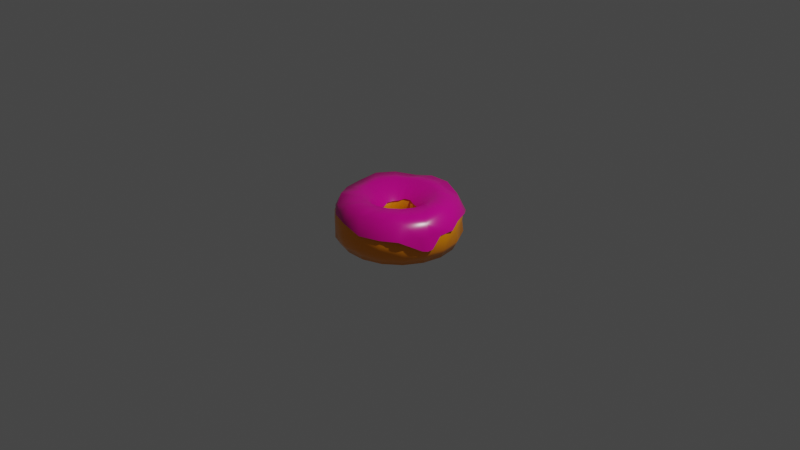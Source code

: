 # Source: SimpleDonut.blend  (saved by Blender 2.82.7; exported with 4.5.12 LTS)
import bpy
from mathutils import Matrix  # noqa: F401  (used for matrix-valued properties, if any)

bpy.ops.wm.read_factory_settings(use_empty=True)
scene = bpy.context.scene
scene.name = 'Scene'

# ---- collections
col_collection = bpy.data.collections.new('Collection'); scene.collection.children.link(col_collection)

# ---- materials (node trees are filled in below, after node groups)
mat_donut = bpy.data.materials.new('Donut')
mat_donut.use_transparent_shadow = False
mat_icing_001 = bpy.data.materials.new('Icing.001')
mat_icing_001.use_transparent_shadow = False

# ---- material node trees
mat_donut.use_nodes = True; mat_donut.node_tree.nodes.clear()
_N = mat_donut.node_tree.nodes; _L = mat_donut.node_tree.links
n0 = _N.new('ShaderNodeOutputMaterial'); n0.name = 'Material Output'; n0.location = (300, 300)
n1 = _N.new('ShaderNodeBsdfPrincipled'); n1.name = 'Principled BSDF'; n1.location = (10, 300)
n1.distribution = 'GGX'
n1.subsurface_method = 'BURLEY'
n1.inputs[0].default_value = (1.0, 0.3031, 0.0, 1.0)
n1.inputs[2].default_value = 0.2579
n1.inputs[3].default_value = 1.45
n1.inputs[27].default_value = (0.0, 0.0, 0.0, 1.0)
n1.inputs[28].default_value = 1.0
_L.new(n1.outputs[0], n0.inputs[0])
n0.is_active_output = True
mat_icing_001.use_nodes = True; mat_icing_001.node_tree.nodes.clear()
_N = mat_icing_001.node_tree.nodes; _L = mat_icing_001.node_tree.links
n0 = _N.new('ShaderNodeOutputMaterial'); n0.name = 'Material Output'; n0.location = (300, 300)
n1 = _N.new('ShaderNodeBsdfPrincipled'); n1.name = 'Principled BSDF'; n1.location = (10, 300)
n1.distribution = 'GGX'
n1.subsurface_method = 'BURLEY'
n1.inputs[0].default_value = (0.8, 0.0006179, 0.3277, 1.0)
n1.inputs[2].default_value = 0.2579
n1.inputs[3].default_value = 1.45
n1.inputs[27].default_value = (0.0, 0.0, 0.0, 1.0)
n1.inputs[28].default_value = 1.0
_L.new(n1.outputs[0], n0.inputs[0])
n0.is_active_output = True

# ---- world
world_world = bpy.data.worlds.new('World'); scene.world = world_world
world_world.use_nodes = True; world_world.node_tree.nodes.clear()
_N = world_world.node_tree.nodes; _L = world_world.node_tree.links
n0 = _N.new('ShaderNodeOutputWorld'); n0.name = 'World Output'; n0.location = (300, 300)
n1 = _N.new('ShaderNodeBackground'); n1.name = 'Background'; n1.location = (10, 300)
n1.inputs[0].default_value = (0.05088, 0.05088, 0.05088, 1.0)
_L.new(n1.outputs[0], n0.inputs[0])
n0.is_active_output = True
world_world.color = (0.05088, 0.05088, 0.05088)
world_world.use_sun_shadow = False
world_world.sun_shadow_jitter_overblur = 0.0

# ---- cameras
cam_camera = bpy.data.cameras.new('Camera')
cam_camera.clip_end = 100.0
cam_camera.ortho_scale = 7.314

# ---- lights
light_light = bpy.data.lights.new('Light', 'POINT')
light_light.transmission_factor = 0.0
light_light.energy = 1000.0
light_light.shadow_soft_size = 0.1
light_light.shadow_maximum_resolution = 0.006
light_light.use_absolute_resolution = True

# ---- meshes
me_torus = bpy.data.meshes.new('Torus')
me_torus.from_pydata([(0.667, 0.0, 0.0), (0.5983, 0.0, 0.2111), (0.3699, 0.0, 0.2632), (0.1867, 0.0, 0.1171), (0.1867, 0.0, -0.1171), (0.3856, -0.02225, -0.2397), (0.5983, 0.0, -0.2111), (0.6081, 0.1982, 0.01273), (0.5623, 0.2046, 0.2111), (0.3476, 0.1265, 0.2632), (0.1755, 0.06387, 0.1171), (0.1755, 0.06387, -0.1171), (0.3603, 0.1255, -0.2682), (0.5623, 0.2046, -0.2111), (0.4922, 0.3988, 0.01273), (0.4584, 0.3846, 0.2111), (0.2834, 0.2378, 0.2632), (0.143, 0.12, 0.1171), (0.143, 0.12, -0.1171), (0.2961, 0.2367, -0.2682), (0.4584, 0.3846, -0.2111), (0.3225, 0.5771, 0.006523), (0.2992, 0.5182, 0.2111), (0.185, 0.3204, 0.2632), (0.09337, 0.1617, 0.1171), (0.09337, 0.1617, -0.1171), (0.1977, 0.3193, -0.2682), (0.2992, 0.5182, -0.2111), (0.1048, 0.6563, 0.006523), (0.1039, 0.5893, 0.2111), (0.06424, 0.3643, 0.2632), (0.03243, 0.1839, 0.1171), (0.03243, 0.1839, -0.1171), (0.06424, 0.3643, -0.2632), (0.1039, 0.5893, -0.2111), (-0.1246, 0.6428, 0.02305), (-0.1039, 0.5893, 0.2111), (-0.06424, 0.3643, 0.2632), (-0.03243, 0.1839, 0.1171), (-0.03243, 0.1839, -0.1171), (-0.07647, 0.3791, -0.2554), (-0.1039, 0.5893, -0.2111), (-0.3423, 0.5636, 0.02305), (-0.2992, 0.5182, 0.2111), (-0.185, 0.3204, 0.2632), (-0.09337, 0.1617, 0.1171), (-0.09337, 0.1617, -0.1171), (-0.1972, 0.3352, -0.2554), (-0.2992, 0.5182, -0.2111), (-0.5293, 0.4415, -0.02706), (-0.4584, 0.3846, 0.2111), (-0.2834, 0.2378, 0.2632), (-0.143, 0.12, 0.1171), (-0.143, 0.12, -0.1171), (-0.3263, 0.2111, -0.2214), (-0.4584, 0.3846, -0.2111), (-0.631, 0.2336, -0.02481), (-0.5623, 0.2046, 0.2111), (-0.3476, 0.1265, 0.2632), (-0.1755, 0.06387, 0.1171), (-0.1755, 0.06387, -0.1171), (-0.3783, 0.08501, -0.2292), (-0.5623, 0.2046, -0.2111), (-0.667, 5.831e-08, 0.0), (-0.5983, 5.231e-08, 0.2111), (-0.3699, 3.234e-08, 0.2632), (-0.1867, 1.633e-08, 0.1171), (-0.1867, 1.633e-08, -0.1171), (-0.4006, -0.04151, -0.2292), (-0.5983, 5.231e-08, -0.2111), (-0.6188, -0.2324, 1.106e-08), (-0.5623, -0.2046, 0.2111), (-0.3476, -0.1265, 0.2632), (-0.1589, -0.05169, 0.08161), (-0.1755, -0.06387, -0.1171), (-0.3783, -0.168, -0.2292), (-0.5719, -0.2087, -0.2185), (-0.4924, -0.4402, -0.02105), (-0.4584, -0.3846, 0.2111), (-0.2834, -0.2378, 0.2632), (-0.143, -0.12, 0.1171), (-0.143, -0.12, -0.1171), (-0.2963, -0.239, -0.2583), (-0.468, -0.3887, -0.2185), (-0.3239, -0.573, -0.02622), (-0.2992, -0.5182, 0.2111), (-0.185, -0.3204, 0.2632), (-0.09337, -0.1617, 0.1171), (-0.09337, -0.1617, -0.1171), (-0.1979, -0.3216, -0.2583), (-0.3088, -0.5223, -0.2185), (-0.1119, -0.6581, -0.02422), (-0.1039, -0.5893, 0.2111), (-0.06424, -0.3643, 0.2632), (-0.03243, -0.1839, 0.1171), (-0.03243, -0.1839, -0.1171), (-0.06424, -0.3643, -0.2632), (-0.1039, -0.5893, -0.2111), (0.1292, -0.6655, 0.01357), (0.1039, -0.5893, 0.2111), (0.06424, -0.3643, 0.2632), (0.03243, -0.1839, 0.1171), (0.03243, -0.1839, -0.1171), (0.06424, -0.3643, -0.2632), (0.1039, -0.5893, -0.2111), (0.3469, -0.5863, 0.01357), (0.2992, -0.5182, 0.2111), (0.185, -0.3204, 0.2632), (0.09337, -0.1617, 0.1171), (0.09337, -0.1617, -0.1171), (0.185, -0.3204, -0.2632), (0.2992, -0.5182, -0.2111), (0.511, -0.4288, 0.0), (0.4584, -0.3846, 0.2111), (0.2834, -0.2378, 0.2632), (0.143, -0.12, 0.1171), (0.143, -0.12, -0.1171), (0.2991, -0.26, -0.2397), (0.4584, -0.3846, -0.2111), (0.6268, -0.2281, 0.0), (0.5623, -0.2046, 0.2111), (0.3476, -0.1265, 0.2632), (0.1755, -0.06387, 0.1171), (0.1755, -0.06387, -0.1171), (0.3633, -0.1488, -0.2397), (0.5623, -0.2046, -0.2111), (0.6509, 0.0, 0.1019), (0.6117, 0.2226, 0.1019), (0.4986, 0.4184, 0.1019), (0.3255, 0.5637, 0.1019), (0.113, 0.641, 0.1019), (-0.113, 0.641, 0.1019), (-0.3255, 0.5637, 0.1019), (-0.4986, 0.4184, 0.1019), (-0.6117, 0.2226, 0.1019), (-0.6509, 5.691e-08, 0.1019), (-0.6117, -0.2226, 0.1019), (-0.4948, -0.4324, 0.08084), (-0.3255, -0.5637, 0.1019), (-0.113, -0.641, 0.1019), (0.113, -0.641, 0.1019), (0.3255, -0.5637, 0.1019), (0.4986, -0.4184, 0.1019), (0.6117, -0.2226, 0.1019), (0.6518, 0.0, -0.09999), (0.6125, 0.2229, -0.09999), (0.4993, 0.419, -0.09999), (0.3259, 0.5645, -0.09999), (0.1132, 0.6419, -0.09999), (-0.1261, 0.6163, -0.09522), (-0.3303, 0.556, -0.09999), (-0.5177, 0.4317, -0.1271), (-0.5979, 0.2106, -0.1271), (-0.6518, 5.699e-08, -0.09999), (-0.6221, -0.227, -0.1074), (-0.5089, -0.4231, -0.1074), (-0.3316, -0.5698, -0.1316), (-0.1093, -0.6432, -0.1242), (0.1266, -0.6506, -0.08643), (0.3393, -0.5732, -0.08643), (0.4993, -0.419, -0.09999), (0.6125, -0.2229, -0.09999), (0.5878, 0.03631, 0.2729), (0.3699, 0.0, 0.2852), (0.1782, 0.0141, 0.1167), (0.5623, 0.2046, 0.2331), (0.3476, 0.1265, 0.2852), (0.1755, 0.06387, 0.1391), (0.4584, 0.3846, 0.2331), (0.2834, 0.2378, 0.2852), (0.143, 0.12, 0.1391), (0.3044, 0.5232, 0.2183), (0.185, 0.3204, 0.2852), (0.07856, 0.1533, 0.1197), (0.08868, 0.5953, 0.2595), (0.06424, 0.3643, 0.2852), (0.01761, 0.1755, 0.1197), (-0.1218, 0.577, 0.2648), (-0.06424, 0.3643, 0.2852), (-0.03243, 0.1839, 0.1391), (-0.2992, 0.5182, 0.2331), (-0.185, 0.3204, 0.2852), (-0.09337, 0.1617, 0.1391), (-0.4509, 0.3664, 0.2682), (-0.2834, 0.2378, 0.2852), (-0.1307, 0.1181, 0.1206), (-0.553, 0.1858, 0.2759), (-0.3476, 0.1265, 0.2852), (-0.1631, 0.06198, 0.1206), (-0.5983, 5.231e-08, 0.2331), (-0.3699, 3.234e-08, 0.2852), (-0.1744, -0.001883, 0.1206), (-0.5623, -0.2046, 0.2331), (-0.3476, -0.1265, 0.2852), (-0.1589, -0.05169, 0.1036), (-0.426, -0.3981, 0.2708), (-0.2834, -0.2378, 0.2852), (-0.1339, -0.1043, 0.1203), (-0.318, -0.5429, 0.2229), (-0.185, -0.3204, 0.2852), (-0.09337, -0.1617, 0.1391), (-0.1097, -0.5819, 0.2808), (-0.06424, -0.3643, 0.2852), (-0.03387, -0.1903, 0.1504), (0.08098, -0.6036, 0.2473), (0.06424, -0.3643, 0.2852), (0.03098, -0.1903, 0.1504), (0.3079, -0.5141, 0.2719), (0.185, -0.3204, 0.2852), (0.09337, -0.1617, 0.1391), (0.4584, -0.3846, 0.2331), (0.2834, -0.2378, 0.2852), (0.1345, -0.1059, 0.1167), (0.586, -0.1786, 0.2119), (0.3476, -0.1265, 0.2852), (0.1504, -0.04403, 0.09612), (0.6688, 0.08901, 0.08122), (0.6117, 0.2226, 0.1239), (0.5018, 0.4302, 0.09437), (0.3719, 0.5839, 0.03673), (0.1187, 0.6475, 0.0987), (-0.113, 0.641, 0.1239), (-0.3934, 0.5712, 0.04899), (-0.5269, 0.4061, 0.1029), (-0.6117, 0.2226, 0.1239), (-0.672, -0.001732, 0.07638), (-0.6327, -0.2244, 0.07638), (-0.4986, -0.4184, 0.1239), (-0.3255, -0.5637, 0.1239), (-0.113, -0.641, 0.1239), (0.1319, -0.6604, 0.08032), (0.3443, -0.583, 0.08032), (0.5031, -0.4824, 0.08359), (0.6216, -0.2331, 0.09483), (0.5601, -0.3258, 0.1093), (0.5909, -0.2795, 0.1021), (0.6363, -0.1166, 0.1093), (0.629, -0.1749, 0.1021), (0.6541, -0.06405, 0.07159), (0.6587, -0.2381, -0.03906), (0.6279, -0.2844, -0.0318), (0.666, -0.1798, -0.0318)], [], [(126, 127, 8, 1), (1, 8, 9, 2), (2, 9, 10, 3), (3, 10, 11, 4), (4, 11, 12, 5), (5, 12, 13, 6), (144, 145, 7, 0), (127, 128, 15, 8), (8, 15, 16, 9), (9, 16, 17, 10), (10, 17, 18, 11), (11, 18, 19, 12), (12, 19, 20, 13), (145, 146, 14, 7), (128, 129, 22, 15), (15, 22, 23, 16), (16, 23, 24, 17), (17, 24, 25, 18), (18, 25, 26, 19), (19, 26, 27, 20), (146, 147, 21, 14), (129, 130, 29, 22), (22, 29, 30, 23), (23, 30, 31, 24), (24, 31, 32, 25), (25, 32, 33, 26), (26, 33, 34, 27), (147, 148, 28, 21), (130, 131, 36, 29), (29, 36, 37, 30), (30, 37, 38, 31), (31, 38, 39, 32), (32, 39, 40, 33), (33, 40, 41, 34), (148, 149, 35, 28), (131, 132, 43, 36), (36, 43, 44, 37), (37, 44, 45, 38), (38, 45, 46, 39), (39, 46, 47, 40), (40, 47, 48, 41), (149, 150, 42, 35), (132, 133, 50, 43), (43, 50, 51, 44), (44, 51, 52, 45), (45, 52, 53, 46), (46, 53, 54, 47), (47, 54, 55, 48), (150, 151, 49, 42), (133, 134, 57, 50), (50, 57, 58, 51), (51, 58, 59, 52), (52, 59, 60, 53), (53, 60, 61, 54), (54, 61, 62, 55), (151, 152, 56, 49), (134, 135, 64, 57), (57, 64, 65, 58), (58, 65, 66, 59), (59, 66, 67, 60), (60, 67, 68, 61), (61, 68, 69, 62), (152, 153, 63, 56), (135, 136, 71, 64), (64, 71, 72, 65), (65, 72, 73, 66), (66, 73, 74, 67), (67, 74, 75, 68), (68, 75, 76, 69), (153, 154, 70, 63), (136, 137, 78, 71), (71, 78, 79, 72), (72, 79, 80, 73), (73, 80, 81, 74), (74, 81, 82, 75), (75, 82, 83, 76), (154, 155, 77, 70), (137, 138, 85, 78), (78, 85, 86, 79), (79, 86, 87, 80), (80, 87, 88, 81), (81, 88, 89, 82), (82, 89, 90, 83), (155, 156, 84, 77), (138, 139, 92, 85), (85, 92, 93, 86), (86, 93, 94, 87), (87, 94, 95, 88), (88, 95, 96, 89), (89, 96, 97, 90), (156, 157, 91, 84), (139, 140, 99, 92), (92, 99, 100, 93), (93, 100, 101, 94), (94, 101, 102, 95), (95, 102, 103, 96), (96, 103, 104, 97), (157, 158, 98, 91), (140, 141, 106, 99), (99, 106, 107, 100), (100, 107, 108, 101), (101, 108, 109, 102), (102, 109, 110, 103), (103, 110, 111, 104), (158, 159, 105, 98), (141, 142, 113, 106), (106, 113, 114, 107), (107, 114, 115, 108), (108, 115, 116, 109), (109, 116, 117, 110), (110, 117, 118, 111), (159, 160, 112, 105), (142, 143, 120, 113), (113, 120, 121, 114), (114, 121, 122, 115), (115, 122, 123, 116), (116, 123, 124, 117), (117, 124, 125, 118), (160, 161, 119, 112), (143, 126, 1, 120), (120, 1, 2, 121), (121, 2, 3, 122), (122, 3, 4, 123), (123, 4, 5, 124), (124, 5, 6, 125), (161, 144, 0, 119), (119, 0, 126, 143), (112, 119, 143, 142), (105, 112, 142, 141), (98, 105, 141, 140), (91, 98, 140, 139), (84, 91, 139, 138), (77, 84, 138, 137), (70, 77, 137, 136), (63, 70, 136, 135), (56, 63, 135, 134), (49, 56, 134, 133), (42, 49, 133, 132), (35, 42, 132, 131), (28, 35, 131, 130), (21, 28, 130, 129), (14, 21, 129, 128), (7, 14, 128, 127), (0, 7, 127, 126), (125, 6, 144, 161), (118, 125, 161, 160), (111, 118, 160, 159), (104, 111, 159, 158), (97, 104, 158, 157), (90, 97, 157, 156), (83, 90, 156, 155), (76, 83, 155, 154), (69, 76, 154, 153), (62, 69, 153, 152), (55, 62, 152, 151), (48, 55, 151, 150), (41, 48, 150, 149), (34, 41, 149, 148), (27, 34, 148, 147), (20, 27, 147, 146), (13, 20, 146, 145), (6, 13, 145, 144), (216, 217, 165, 162), (162, 165, 166, 163), (163, 166, 167, 164), (217, 218, 168, 165), (165, 168, 169, 166), (166, 169, 170, 167), (218, 219, 171, 168), (168, 171, 172, 169), (169, 172, 173, 170), (219, 220, 174, 171), (171, 174, 175, 172), (172, 175, 176, 173), (220, 221, 177, 174), (174, 177, 178, 175), (175, 178, 179, 176), (221, 222, 180, 177), (177, 180, 181, 178), (178, 181, 182, 179), (222, 223, 183, 180), (180, 183, 184, 181), (181, 184, 185, 182), (223, 224, 186, 183), (183, 186, 187, 184), (184, 187, 188, 185), (224, 225, 189, 186), (186, 189, 190, 187), (187, 190, 191, 188), (225, 226, 192, 189), (189, 192, 193, 190), (190, 193, 194, 191), (226, 227, 195, 192), (192, 195, 196, 193), (193, 196, 197, 194), (227, 228, 198, 195), (195, 198, 199, 196), (196, 199, 200, 197), (228, 229, 201, 198), (198, 201, 202, 199), (199, 202, 203, 200), (229, 230, 204, 201), (201, 204, 205, 202), (202, 205, 206, 203), (230, 231, 207, 204), (204, 207, 208, 205), (205, 208, 209, 206), (231, 232, 210, 207), (207, 210, 211, 208), (208, 211, 212, 209), (232, 234, 235, 233, 213, 210), (210, 213, 214, 211), (211, 214, 215, 212), (233, 237, 236, 238, 216, 162, 213), (213, 162, 163, 214), (214, 163, 164, 215), (233, 235, 240, 239), (237, 233, 239, 241), (234, 240, 235), (236, 237, 241, 238), (232, 240, 234)])
me_torus.polygons.foreach_set('use_smooth', [True] * 221)
me_torus.polygons.foreach_set('material_index', [0, 0, 0, 0, 0, 0, 0, 0, 0, 0, 0, 0, 0, 0, 0, 0, 0, 0, 0, 0, 0, 0, 0, 0, 0, 0, 0, 0, 0, 0, 0, 0, 0, 0, 0, 0, 0, 0, 0, 0, 0, 0, 0, 0, 0, 0, 0, 0, 0, 0, 0, 0, 0, 0, 0, 0, 0, 0, 0, 0, 0, 0, 0, 0, 0, 0, 0, 0, 0, 0, 0, 0, 0, 0, 0, 0, 0, 0, 0, 0, 0, 0, 0, 0, 0, 0, 0, 0, 0, 0, 0, 0, 0, 0, 0, 0, 0, 0, 0, 0, 0, 0, 0, 0, 0, 0, 0, 0, 0, 0, 0, 0, 0, 0, 0, 0, 0, 0, 0, 0, 0, 0, 0, 0, 0, 0, 0, 0, 0, 0, 0, 0, 0, 0, 0, 0, 0, 0, 0, 0, 0, 0, 0, 0, 0, 0, 0, 0, 0, 0, 0, 0, 0, 0, 0, 0, 0, 0, 0, 0, 0, 0, 1, 1, 1, 1, 1, 1, 1, 1, 1, 1, 1, 1, 1, 1, 1, 1, 1, 1, 1, 1, 1, 1, 1, 1, 1, 1, 1, 1, 1, 1, 1, 1, 1, 1, 1, 1, 1, 1, 1, 1, 1, 1, 1, 1, 1, 1, 1, 1, 1, 1, 1, 1, 1, 1, 1, 1, 1, 1, 1])
_uv = me_torus.uv_layers.new(name='UVMap')
_uv.uv.foreach_set('vector', [0.5, 0.6404, 0.5556, 0.6404, 0.5556, 0.7143, 0.5, 0.7143, 0.5, 0.7143, 0.5556, 0.7143, 0.5556, 0.8571, 0.5, 0.8571, 0.5, 0.8571, 0.5556, 0.8571, 0.5556, 1.0, 0.5, 1.0, 0.5, -2.22e-16, 0.5556, -2.22e-16, 0.5556, 0.1429, 0.5, 0.1429, 0.5, 0.1429, 0.5556, 0.1429, 0.5556, 0.2857, 0.5, 0.2857, 0.5, 0.2857, 0.5556, 0.2857, 0.5556, 0.4286, 0.5, 0.4286, 0.5, 0.5038, 0.5556, 0.5038, 0.5556, 0.5714, 0.5, 0.5714, 0.5556, 0.6404, 0.6111, 0.6404, 0.6111, 0.7143, 0.5556, 0.7143, 0.5556, 0.7143, 0.6111, 0.7143, 0.6111, 0.8571, 0.5556, 0.8571, 0.5556, 0.8571, 0.6111, 0.8571, 0.6111, 1.0, 0.5556, 1.0, 0.5556, -2.22e-16, 0.6111, -2.22e-16, 0.6111, 0.1429, 0.5556, 0.1429, 0.5556, 0.1429, 0.6111, 0.1429, 0.6111, 0.2857, 0.5556, 0.2857, 0.5556, 0.2857, 0.6111, 0.2857, 0.6111, 0.4286, 0.5556, 0.4286, 0.5556, 0.5038, 0.6111, 0.5038, 0.6111, 0.5714, 0.5556, 0.5714, 0.6111, 0.6404, 0.6667, 0.6404, 0.6667, 0.7143, 0.6111, 0.7143, 0.6111, 0.7143, 0.6667, 0.7143, 0.6667, 0.8571, 0.6111, 0.8571, 0.6111, 0.8571, 0.6667, 0.8571, 0.6667, 1.0, 0.6111, 1.0, 0.6111, -2.22e-16, 0.6667, -2.22e-16, 0.6667, 0.1429, 0.6111, 0.1429, 0.6111, 0.1429, 0.6667, 0.1429, 0.6667, 0.2857, 0.6111, 0.2857, 0.6111, 0.2857, 0.6667, 0.2857, 0.6667, 0.4286, 0.6111, 0.4286, 0.6111, 0.5038, 0.6667, 0.5038, 0.6667, 0.5714, 0.6111, 0.5714, 0.6667, 0.6404, 0.7222, 0.6404, 0.7222, 0.7143, 0.6667, 0.7143, 0.6667, 0.7143, 0.7222, 0.7143, 0.7222, 0.8571, 0.6667, 0.8571, 0.6667, 0.8571, 0.7222, 0.8571, 0.7222, 1.0, 0.6667, 1.0, 0.6667, -2.22e-16, 0.7222, -2.22e-16, 0.7222, 0.1429, 0.6667, 0.1429, 0.6667, 0.1429, 0.7222, 0.1429, 0.7222, 0.2857, 0.6667, 0.2857, 0.6667, 0.2857, 0.7222, 0.2857, 0.7222, 0.4286, 0.6667, 0.4286, 0.6667, 0.5038, 0.7222, 0.5038, 0.7222, 0.5714, 0.6667, 0.5714, 0.7222, 0.6404, 0.7778, 0.6404, 0.7778, 0.7143, 0.7222, 0.7143, 0.7222, 0.7143, 0.7778, 0.7143, 0.7778, 0.8571, 0.7222, 0.8571, 0.7222, 0.8571, 0.7778, 0.8571, 0.7778, 1.0, 0.7222, 1.0, 0.7222, -2.22e-16, 0.7778, -2.22e-16, 0.7778, 0.1429, 0.7222, 0.1429, 0.7222, 0.1429, 0.7778, 0.1429, 0.7778, 0.2857, 0.7222, 0.2857, 0.7222, 0.2857, 0.7778, 0.2857, 0.7778, 0.4286, 0.7222, 0.4286, 0.7222, 0.5038, 0.7778, 0.5038, 0.7778, 0.5714, 0.7222, 0.5714, 0.7778, 0.6404, 0.8333, 0.6404, 0.8333, 0.7143, 0.7778, 0.7143, 0.7778, 0.7143, 0.8333, 0.7143, 0.8333, 0.8571, 0.7778, 0.8571, 0.7778, 0.8571, 0.8333, 0.8571, 0.8333, 1.0, 0.7778, 1.0, 0.7778, -2.22e-16, 0.8333, -2.22e-16, 0.8333, 0.1429, 0.7778, 0.1429, 0.7778, 0.1429, 0.8333, 0.1429, 0.8333, 0.2857, 0.7778, 0.2857, 0.7778, 0.2857, 0.8333, 0.2857, 0.8333, 0.4286, 0.7778, 0.4286, 0.7778, 0.5038, 0.8333, 0.5038, 0.8333, 0.5714, 0.7778, 0.5714, 0.8333, 0.6404, 0.8889, 0.6404, 0.8889, 0.7143, 0.8333, 0.7143, 0.8333, 0.7143, 0.8889, 0.7143, 0.8889, 0.8571, 0.8333, 0.8571, 0.8333, 0.8571, 0.8889, 0.8571, 0.8889, 1.0, 0.8333, 1.0, 0.8333, -2.22e-16, 0.8889, -2.22e-16, 0.8889, 0.1429, 0.8333, 0.1429, 0.8333, 0.1429, 0.8889, 0.1429, 0.8889, 0.2857, 0.8333, 0.2857, 0.8333, 0.2857, 0.8889, 0.2857, 0.8889, 0.4286, 0.8333, 0.4286, 0.8333, 0.5038, 0.8889, 0.5038, 0.8889, 0.5714, 0.8333, 0.5714, 0.8889, 0.6404, 0.9444, 0.6404, 0.9444, 0.7143, 0.8889, 0.7143, 0.8889, 0.7143, 0.9444, 0.7143, 0.9444, 0.8571, 0.8889, 0.8571, 0.8889, 0.8571, 0.9444, 0.8571, 0.9444, 1.0, 0.8889, 1.0, 0.8889, -2.22e-16, 0.9444, -2.22e-16, 0.9444, 0.1429, 0.8889, 0.1429, 0.8889, 0.1429, 0.9444, 0.1429, 0.9444, 0.2857, 0.8889, 0.2857, 0.8889, 0.2857, 0.9444, 0.2857, 0.9444, 0.4286, 0.8889, 0.4286, 0.8889, 0.5038, 0.9444, 0.5038, 0.9444, 0.5714, 0.8889, 0.5714, 0.9444, 0.6404, 1.0, 0.6404, 1.0, 0.7143, 0.9444, 0.7143, 0.9444, 0.7143, 1.0, 0.7143, 1.0, 0.8571, 0.9444, 0.8571, 0.9444, 0.8571, 1.0, 0.8571, 1.0, 1.0, 0.9444, 1.0, 0.9444, -2.22e-16, 1.0, -2.22e-16, 1.0, 0.1429, 0.9444, 0.1429, 0.9444, 0.1429, 1.0, 0.1429, 1.0, 0.2857, 0.9444, 0.2857, 0.9444, 0.2857, 1.0, 0.2857, 1.0, 0.4286, 0.9444, 0.4286, 0.9444, 0.5038, 1.0, 0.5038, 1.0, 0.5714, 0.9444, 0.5714, 2.22e-16, 0.6404, 0.05556, 0.6404, 0.05556, 0.7143, 2.22e-16, 0.7143, 2.22e-16, 0.7143, 0.05556, 0.7143, 0.05556, 0.8571, 2.22e-16, 0.8571, 2.22e-16, 0.8571, 0.05556, 0.8571, 0.05556, 1.0, 2.22e-16, 1.0, 2.22e-16, -2.22e-16, 0.05556, -2.22e-16, 0.05556, 0.1429, 2.22e-16, 0.1429, 2.22e-16, 0.1429, 0.05556, 0.1429, 0.05556, 0.2857, 2.22e-16, 0.2857, 2.22e-16, 0.2857, 0.05556, 0.2857, 0.05556, 0.4286, 2.22e-16, 0.4286, 2.22e-16, 0.5038, 0.05556, 0.5038, 0.05556, 0.5714, 2.22e-16, 0.5714, 0.05556, 0.6404, 0.1111, 0.6404, 0.1111, 0.7143, 0.05556, 0.7143, 0.05556, 0.7143, 0.1111, 0.7143, 0.1111, 0.8571, 0.05556, 0.8571, 0.05556, 0.8571, 0.1111, 0.8571, 0.1111, 1.0, 0.05556, 1.0, 0.05556, -2.22e-16, 0.1111, -2.22e-16, 0.1111, 0.1429, 0.05556, 0.1429, 0.05556, 0.1429, 0.1111, 0.1429, 0.1111, 0.2857, 0.05556, 0.2857, 0.05556, 0.2857, 0.1111, 0.2857, 0.1111, 0.4286, 0.05556, 0.4286, 0.05556, 0.5038, 0.1111, 0.5038, 0.1111, 0.5714, 0.05556, 0.5714, 0.1111, 0.6404, 0.1667, 0.6404, 0.1667, 0.7143, 0.1111, 0.7143, 0.1111, 0.7143, 0.1667, 0.7143, 0.1667, 0.8571, 0.1111, 0.8571, 0.1111, 0.8571, 0.1667, 0.8571, 0.1667, 1.0, 0.1111, 1.0, 0.1111, -2.22e-16, 0.1667, -2.22e-16, 0.1667, 0.1429, 0.1111, 0.1429, 0.1111, 0.1429, 0.1667, 0.1429, 0.1667, 0.2857, 0.1111, 0.2857, 0.1111, 0.2857, 0.1667, 0.2857, 0.1667, 0.4286, 0.1111, 0.4286, 0.1111, 0.5038, 0.1667, 0.5038, 0.1667, 0.5714, 0.1111, 0.5714, 0.1667, 0.6404, 0.2222, 0.6404, 0.2222, 0.7143, 0.1667, 0.7143, 0.1667, 0.7143, 0.2222, 0.7143, 0.2222, 0.8571, 0.1667, 0.8571, 0.1667, 0.8571, 0.2222, 0.8571, 0.2222, 1.0, 0.1667, 1.0, 0.1667, -2.22e-16, 0.2222, -2.22e-16, 0.2222, 0.1429, 0.1667, 0.1429, 0.1667, 0.1429, 0.2222, 0.1429, 0.2222, 0.2857, 0.1667, 0.2857, 0.1667, 0.2857, 0.2222, 0.2857, 0.2222, 0.4286, 0.1667, 0.4286, 0.1667, 0.5038, 0.2222, 0.5038, 0.2222, 0.5714, 0.1667, 0.5714, 0.2222, 0.6404, 0.2778, 0.6404, 0.2778, 0.7143, 0.2222, 0.7143, 0.2222, 0.7143, 0.2778, 0.7143, 0.2778, 0.8571, 0.2222, 0.8571, 0.2222, 0.8571, 0.2778, 0.8571, 0.2778, 1.0, 0.2222, 1.0, 0.2222, -2.22e-16, 0.2778, -2.22e-16, 0.2778, 0.1429, 0.2222, 0.1429, 0.2222, 0.1429, 0.2778, 0.1429, 0.2778, 0.2857, 0.2222, 0.2857, 0.2222, 0.2857, 0.2778, 0.2857, 0.2778, 0.4286, 0.2222, 0.4286, 0.2222, 0.5038, 0.2778, 0.5038, 0.2778, 0.5714, 0.2222, 0.5714, 0.2778, 0.6404, 0.3333, 0.6404, 0.3333, 0.7143, 0.2778, 0.7143, 0.2778, 0.7143, 0.3333, 0.7143, 0.3333, 0.8571, 0.2778, 0.8571, 0.2778, 0.8571, 0.3333, 0.8571, 0.3333, 1.0, 0.2778, 1.0, 0.2778, -2.22e-16, 0.3333, -2.22e-16, 0.3333, 0.1429, 0.2778, 0.1429, 0.2778, 0.1429, 0.3333, 0.1429, 0.3333, 0.2857, 0.2778, 0.2857, 0.2778, 0.2857, 0.3333, 0.2857, 0.3333, 0.4286, 0.2778, 0.4286, 0.2778, 0.5038, 0.3333, 0.5038, 0.3333, 0.5714, 0.2778, 0.5714, 0.3333, 0.6404, 0.3889, 0.6404, 0.3889, 0.7143, 0.3333, 0.7143, 0.3333, 0.7143, 0.3889, 0.7143, 0.3889, 0.8571, 0.3333, 0.8571, 0.3333, 0.8571, 0.3889, 0.8571, 0.3889, 1.0, 0.3333, 1.0, 0.3333, -2.22e-16, 0.3889, -2.22e-16, 0.3889, 0.1429, 0.3333, 0.1429, 0.3333, 0.1429, 0.3889, 0.1429, 0.3889, 0.2857, 0.3333, 0.2857, 0.3333, 0.2857, 0.3889, 0.2857, 0.3889, 0.4286, 0.3333, 0.4286, 0.3333, 0.5038, 0.3889, 0.5038, 0.3889, 0.5714, 0.3333, 0.5714, 0.3889, 0.6404, 0.4444, 0.6404, 0.4444, 0.7143, 0.3889, 0.7143, 0.3889, 0.7143, 0.4444, 0.7143, 0.4444, 0.8571, 0.3889, 0.8571, 0.3889, 0.8571, 0.4444, 0.8571, 0.4444, 1.0, 0.3889, 1.0, 0.3889, -2.22e-16, 0.4444, -2.22e-16, 0.4444, 0.1429, 0.3889, 0.1429, 0.3889, 0.1429, 0.4444, 0.1429, 0.4444, 0.2857, 0.3889, 0.2857, 0.3889, 0.2857, 0.4444, 0.2857, 0.4444, 0.4286, 0.3889, 0.4286, 0.3889, 0.5038, 0.4444, 0.5038, 0.4444, 0.5714, 0.3889, 0.5714, 0.4444, 0.6404, 0.5, 0.6404, 0.5, 0.7143, 0.4444, 0.7143, 0.4444, 0.7143, 0.5, 0.7143, 0.5, 0.8571, 0.4444, 0.8571, 0.4444, 0.8571, 0.5, 0.8571, 0.5, 1.0, 0.4444, 1.0, 0.4444, -2.22e-16, 0.5, -2.22e-16, 0.5, 0.1429, 0.4444, 0.1429, 0.4444, 0.1429, 0.5, 0.1429, 0.5, 0.2857, 0.4444, 0.2857, 0.4444, 0.2857, 0.5, 0.2857, 0.5, 0.4286, 0.4444, 0.4286, 0.4444, 0.5038, 0.5, 0.5038, 0.5, 0.5714, 0.4444, 0.5714, 0.4444, 0.5714, 0.5, 0.5714, 0.5, 0.6404, 0.4444, 0.6404, 0.3889, 0.5714, 0.4444, 0.5714, 0.4444, 0.6404, 0.3889, 0.6404, 0.3333, 0.5714, 0.3889, 0.5714, 0.3889, 0.6404, 0.3333, 0.6404, 0.2778, 0.5714, 0.3333, 0.5714, 0.3333, 0.6404, 0.2778, 0.6404, 0.2222, 0.5714, 0.2778, 0.5714, 0.2778, 0.6404, 0.2222, 0.6404, 0.1667, 0.5714, 0.2222, 0.5714, 0.2222, 0.6404, 0.1667, 0.6404, 0.1111, 0.5714, 0.1667, 0.5714, 0.1667, 0.6404, 0.1111, 0.6404, 0.05556, 0.5714, 0.1111, 0.5714, 0.1111, 0.6404, 0.05556, 0.6404, 2.22e-16, 0.5714, 0.05556, 0.5714, 0.05556, 0.6404, 2.22e-16, 0.6404, 0.9444, 0.5714, 1.0, 0.5714, 1.0, 0.6404, 0.9444, 0.6404, 0.8889, 0.5714, 0.9444, 0.5714, 0.9444, 0.6404, 0.8889, 0.6404, 0.8333, 0.5714, 0.8889, 0.5714, 0.8889, 0.6404, 0.8333, 0.6404, 0.7778, 0.5714, 0.8333, 0.5714, 0.8333, 0.6404, 0.7778, 0.6404, 0.7222, 0.5714, 0.7778, 0.5714, 0.7778, 0.6404, 0.7222, 0.6404, 0.6667, 0.5714, 0.7222, 0.5714, 0.7222, 0.6404, 0.6667, 0.6404, 0.6111, 0.5714, 0.6667, 0.5714, 0.6667, 0.6404, 0.6111, 0.6404, 0.5556, 0.5714, 0.6111, 0.5714, 0.6111, 0.6404, 0.5556, 0.6404, 0.5, 0.5714, 0.5556, 0.5714, 0.5556, 0.6404, 0.5, 0.6404, 0.4444, 0.4286, 0.5, 0.4286, 0.5, 0.5038, 0.4444, 0.5038, 0.3889, 0.4286, 0.4444, 0.4286, 0.4444, 0.5038, 0.3889, 0.5038, 0.3333, 0.4286, 0.3889, 0.4286, 0.3889, 0.5038, 0.3333, 0.5038, 0.2778, 0.4286, 0.3333, 0.4286, 0.3333, 0.5038, 0.2778, 0.5038, 0.2222, 0.4286, 0.2778, 0.4286, 0.2778, 0.5038, 0.2222, 0.5038, 0.1667, 0.4286, 0.2222, 0.4286, 0.2222, 0.5038, 0.1667, 0.5038, 0.1111, 0.4286, 0.1667, 0.4286, 0.1667, 0.5038, 0.1111, 0.5038, 0.05556, 0.4286, 0.1111, 0.4286, 0.1111, 0.5038, 0.05556, 0.5038, 2.22e-16, 0.4286, 0.05556, 0.4286, 0.05556, 0.5038, 2.22e-16, 0.5038, 0.9444, 0.4286, 1.0, 0.4286, 1.0, 0.5038, 0.9444, 0.5038, 0.8889, 0.4286, 0.9444, 0.4286, 0.9444, 0.5038, 0.8889, 0.5038, 0.8333, 0.4286, 0.8889, 0.4286, 0.8889, 0.5038, 0.8333, 0.5038, 0.7778, 0.4286, 0.8333, 0.4286, 0.8333, 0.5038, 0.7778, 0.5038, 0.7222, 0.4286, 0.7778, 0.4286, 0.7778, 0.5038, 0.7222, 0.5038, 0.6667, 0.4286, 0.7222, 0.4286, 0.7222, 0.5038, 0.6667, 0.5038, 0.6111, 0.4286, 0.6667, 0.4286, 0.6667, 0.5038, 0.6111, 0.5038, 0.5556, 0.4286, 0.6111, 0.4286, 0.6111, 0.5038, 0.5556, 0.5038, 0.5, 0.4286, 0.5556, 0.4286, 0.5556, 0.5038, 0.5, 0.5038, 0.5, 0.6404, 0.5556, 0.6404, 0.5556, 0.7143, 0.5, 0.7143, 0.5, 0.7143, 0.5556, 0.7143, 0.5556, 0.8571, 0.5, 0.8571, 0.5, 0.8571, 0.5556, 0.8571, 0.5556, 1.0, 0.5, 1.0, 0.5556, 0.6404, 0.6111, 0.6404, 0.6111, 0.7143, 0.5556, 0.7143, 0.5556, 0.7143, 0.6111, 0.7143, 0.6111, 0.8571, 0.5556, 0.8571, 0.5556, 0.8571, 0.6111, 0.8571, 0.6111, 1.0, 0.5556, 1.0, 0.6111, 0.6404, 0.6667, 0.6404, 0.6667, 0.7143, 0.6111, 0.7143, 0.6111, 0.7143, 0.6667, 0.7143, 0.6667, 0.8571, 0.6111, 0.8571, 0.6111, 0.8571, 0.6667, 0.8571, 0.6667, 1.0, 0.6111, 1.0, 0.6667, 0.6404, 0.7222, 0.6404, 0.7222, 0.7143, 0.6667, 0.7143, 0.6667, 0.7143, 0.7222, 0.7143, 0.7222, 0.8571, 0.6667, 0.8571, 0.6667, 0.8571, 0.7222, 0.8571, 0.7222, 1.0, 0.6667, 1.0, 0.7222, 0.6404, 0.7778, 0.6404, 0.7778, 0.7143, 0.7222, 0.7143, 0.7222, 0.7143, 0.7778, 0.7143, 0.7778, 0.8571, 0.7222, 0.8571, 0.7222, 0.8571, 0.7778, 0.8571, 0.7778, 1.0, 0.7222, 1.0, 0.7778, 0.6404, 0.8333, 0.6404, 0.8333, 0.7143, 0.7778, 0.7143, 0.7778, 0.7143, 0.8333, 0.7143, 0.8333, 0.8571, 0.7778, 0.8571, 0.7778, 0.8571, 0.8333, 0.8571, 0.8333, 1.0, 0.7778, 1.0, 0.8333, 0.6404, 0.8889, 0.6404, 0.8889, 0.7143, 0.8333, 0.7143, 0.8333, 0.7143, 0.8889, 0.7143, 0.8889, 0.8571, 0.8333, 0.8571, 0.8333, 0.8571, 0.8889, 0.8571, 0.8889, 1.0, 0.8333, 1.0, 0.8889, 0.6404, 0.9444, 0.6404, 0.9444, 0.7143, 0.8889, 0.7143, 0.8889, 0.7143, 0.9444, 0.7143, 0.9444, 0.8571, 0.8889, 0.8571, 0.8889, 0.8571, 0.9444, 0.8571, 0.9444, 1.0, 0.8889, 1.0, 0.9444, 0.6404, 1.0, 0.6404, 1.0, 0.7143, 0.9444, 0.7143, 0.9444, 0.7143, 1.0, 0.7143, 1.0, 0.8571, 0.9444, 0.8571, 0.9444, 0.8571, 1.0, 0.8571, 1.0, 1.0, 0.9444, 1.0, 2.22e-16, 0.6404, 0.05556, 0.6404, 0.05556, 0.7143, 2.22e-16, 0.7143, 2.22e-16, 0.7143, 0.05556, 0.7143, 0.05556, 0.8571, 2.22e-16, 0.8571, 2.22e-16, 0.8571, 0.05556, 0.8571, 0.05556, 1.0, 2.22e-16, 1.0, 0.05556, 0.6404, 0.1111, 0.6404, 0.1111, 0.7143, 0.05556, 0.7143, 0.05556, 0.7143, 0.1111, 0.7143, 0.1111, 0.8571, 0.05556, 0.8571, 0.05556, 0.8571, 0.1111, 0.8571, 0.1111, 1.0, 0.05556, 1.0, 0.1111, 0.6404, 0.1667, 0.6404, 0.1667, 0.7143, 0.1111, 0.7143, 0.1111, 0.7143, 0.1667, 0.7143, 0.1667, 0.8571, 0.1111, 0.8571, 0.1111, 0.8571, 0.1667, 0.8571, 0.1667, 1.0, 0.1111, 1.0, 0.1667, 0.6404, 0.2222, 0.6404, 0.2222, 0.7143, 0.1667, 0.7143, 0.1667, 0.7143, 0.2222, 0.7143, 0.2222, 0.8571, 0.1667, 0.8571, 0.1667, 0.8571, 0.2222, 0.8571, 0.2222, 1.0, 0.1667, 1.0, 0.2222, 0.6404, 0.2778, 0.6404, 0.2778, 0.7143, 0.2222, 0.7143, 0.2222, 0.7143, 0.2778, 0.7143, 0.2778, 0.8571, 0.2222, 0.8571, 0.2222, 0.8571, 0.2778, 0.8571, 0.2778, 1.0, 0.2222, 1.0, 0.2778, 0.6404, 0.3333, 0.6404, 0.3333, 0.7143, 0.2778, 0.7143, 0.2778, 0.7143, 0.3333, 0.7143, 0.3333, 0.8571, 0.2778, 0.8571, 0.2778, 0.8571, 0.3333, 0.8571, 0.3333, 1.0, 0.2778, 1.0, 0.3333, 0.6404, 0.3889, 0.6404, 0.3889, 0.7143, 0.3333, 0.7143, 0.3333, 0.7143, 0.3889, 0.7143, 0.3889, 0.8571, 0.3333, 0.8571, 0.3333, 0.8571, 0.3889, 0.8571, 0.3889, 1.0, 0.3333, 1.0, 0.3889, 0.6404, 0.4167, 0.6404, 0.4306, 0.6404, 0.4444, 0.6404, 0.4444, 0.7143, 0.3889, 0.7143, 0.3889, 0.7143, 0.4444, 0.7143, 0.4444, 0.8571, 0.3889, 0.8571, 0.3889, 0.8571, 0.4444, 0.8571, 0.4444, 1.0, 0.3889, 1.0, 0.4444, 0.6404, 0.4583, 0.6404, 0.4722, 0.6404, 0.4861, 0.6404, 0.5, 0.6404, 0.5, 0.7143, 0.4444, 0.7143, 0.4444, 0.7143, 0.5, 0.7143, 0.5, 0.8571, 0.4444, 0.8571, 0.4444, 0.8571, 0.5, 0.8571, 0.5, 1.0, 0.4444, 1.0, 0.4444, 0.6404, 0.4306, 0.6404, 0.4306, 0.6404, 0.4444, 0.6404, 0.4583, 0.6404, 0.4444, 0.6404, 0.4444, 0.6404, 0.4583, 0.6404, 0.4167, 0.6404, 0.4306, 0.6404, 0.4306, 0.6404, 0.4722, 0.6404, 0.4583, 0.6404, 0.4583, 0.6404, 0.4861, 0.6404, 0.3889, 0.6404, 0.4306, 0.6404, 0.4167, 0.6404])
me_torus.materials.append(mat_donut)
me_torus.materials.append(mat_icing_001)
me_torus.use_remesh_fix_poles = True
me_torus.use_remesh_preserve_attributes = False
me_torus.use_mirror_vertex_groups = False
me_torus.update()

# ---- objects
ob_light = bpy.data.objects.new('Light', light_light)
ob_camera = bpy.data.objects.new('Camera', cam_camera)
ob_torus = bpy.data.objects.new('Torus', me_torus)

# ---- transforms, parenting, visibility, modifiers, constraints
ob_light.location = (4.076, 1.005, 5.904)
ob_light.rotation_euler = (0.6503, 0.05522, 1.866)
ob_light.lock_rotations_4d = False
ob_light.empty_display_type = 'ARROWS'
ob_light.color = (0.0, 0.0, 0.0, 0.0)
ob_light.lineart.crease_threshold = 0.0
ob_camera.location = (7.359, -6.926, 4.958)
ob_camera.rotation_euler = (1.109, 0.0, 0.8149)
ob_camera.lock_rotations_4d = False
ob_camera.empty_display_type = 'ARROWS'
ob_camera.color = (0.0, 0.0, 0.0, 0.0)
ob_camera.display_type = 'WIRE'
ob_camera.lineart.crease_threshold = 0.0
ob_torus.location = (0.0, 0.0, 0.0)
ob_torus.lineart.crease_threshold = 0.0

# ---- collection membership
col_collection.objects.link(ob_light)
col_collection.objects.link(ob_camera)
col_collection.objects.link(ob_torus)

# ---- scene / render settings (as saved in the file)
scene.camera = ob_camera
scene.frame_start = 1; scene.frame_end = 250; scene.frame_set(1)
scene.render.engine = 'BLENDER_EEVEE_NEXT'
scene.cycles.use_denoising = False
scene.cycles.samples = 128
scene.cycles.sampling_pattern = 'TABULATED_SOBOL'
scene.cycles.use_adaptive_sampling = False
scene.cycles.use_light_tree = False
scene.view_settings.view_transform = 'Filmic'
bpy.context.view_layer.update()
